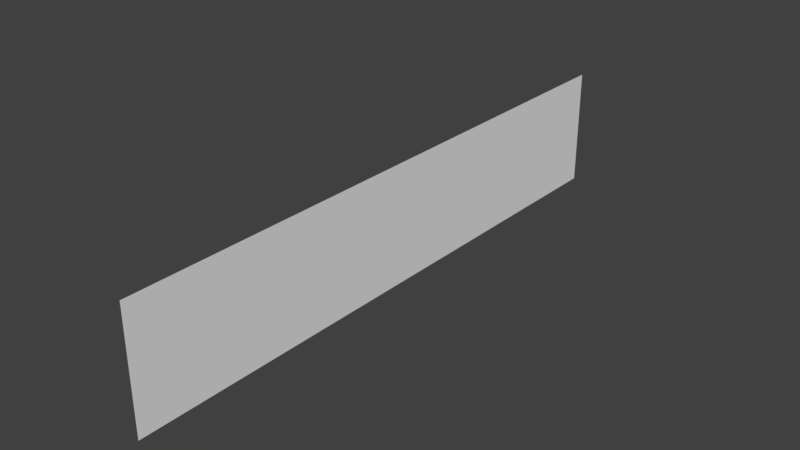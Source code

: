 # Source: wall.blend  (saved by Blender 2.77.0; exported with 4.5.12 LTS)
import bpy
from mathutils import Matrix  # noqa: F401  (used for matrix-valued properties, if any)

bpy.ops.wm.read_factory_settings(use_empty=True)
scene = bpy.context.scene
scene.name = 'Scene'

# ---- collections
col_collection_1 = bpy.data.collections.new('Collection 1'); scene.collection.children.link(col_collection_1)

# ---- materials (node trees are filled in below, after node groups)
mat_wall = bpy.data.materials.new('Wall')
mat_wall.alpha_threshold = 0.0
mat_wall.use_transparent_shadow = False
mat_wall.roughness = 0.5

# ---- material node trees

# ---- world
world_world = bpy.data.worlds.new('World'); scene.world = world_world
world_world.color = (0.05088, 0.05088, 0.05088)
world_world.use_sun_shadow = False
world_world.sun_shadow_jitter_overblur = 0.0
world_world.cycles.sampling_method = 'MANUAL'

# ---- meshes
me_cube_001 = bpy.data.meshes.new('Cube.001')
me_cube_001.from_pydata([(0.0, -1.0, 0.0), (0.0, -1.0, 2.0), (0.0, 1.0, 0.0), (0.0, 1.0, 2.0)], [], [(3, 1, 0, 2)])
_uv = me_cube_001.uv_layers.new(name='UVMap')
_uv.uv.foreach_set('vector', [1.0, 1.0, 4.472e-05, 1.0, 4.472e-05, 4.472e-05, 1.0, 0.0])
me_cube_001.materials.append(mat_wall)
me_cube_001.use_remesh_preserve_volume = False
me_cube_001.use_remesh_preserve_attributes = False
me_cube_001.use_mirror_vertex_groups = False
me_cube_001.update()

# ---- objects
ob_wall = bpy.data.objects.new('Wall', me_cube_001)

# ---- transforms, parenting, visibility, modifiers, constraints
ob_wall.location = (0.0, 0.0, 0.0)
ob_wall.scale = (1.0, 5.0, 1.0)
ob_wall.lineart.crease_threshold = 0.0

# ---- collection membership
col_collection_1.objects.link(ob_wall)

# ---- scene / render settings (as saved in the file)
scene.frame_start = 1; scene.frame_end = 250; scene.frame_set(0)
scene.render.engine = 'BLENDER_EEVEE_NEXT'
scene.render.resolution_percentage = 50
scene.render.dither_intensity = 0.0
scene.cycles.use_denoising = False
scene.cycles.samples = 128
scene.cycles.sampling_pattern = 'TABULATED_SOBOL'
scene.cycles.light_sampling_threshold = 0.0
scene.cycles.use_adaptive_sampling = False
scene.cycles.use_light_tree = False
scene.cycles.blur_glossy = 0.0
scene.cycles.sample_clamp_indirect = 0.0
scene.view_settings.view_transform = 'Standard'
bpy.context.view_layer.update()

# ---- added for rendering (the .blend has no active camera and no usable light): camera, sun
cam_auto = bpy.data.cameras.new('AutoCamera')
cam_auto.lens = 50.0
cam_auto.sensor_width = 36.0
cam_auto.clip_end = 1000.0
ob_auto_camera = bpy.data.objects.new('AutoCamera', cam_auto)
scene.collection.objects.link(ob_auto_camera)
ob_auto_camera.location = (9.43548, -11.3226, 8.54838)
ob_auto_camera.rotation_euler = (1.09748, -7.21219e-08, 0.694738)
scene.camera = ob_auto_camera
light_auto_sun = bpy.data.lights.new('AutoSun', 'SUN')
light_auto_sun.energy = 3.0
light_auto_sun.angle = 0.0523599
ob_auto_sun = bpy.data.objects.new('AutoSun', light_auto_sun)
scene.collection.objects.link(ob_auto_sun)
ob_auto_sun.rotation_euler = (0.872665, 0.174533, 0.523599)
bpy.context.view_layer.update()
